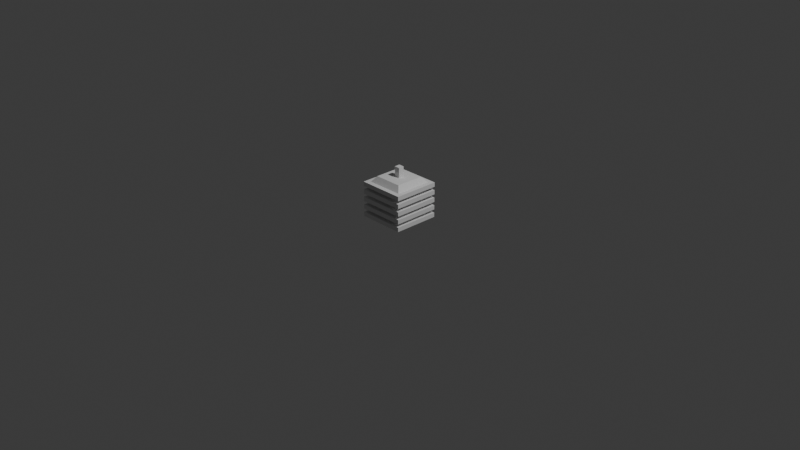 # Source: Engine.blend  (saved by Blender 4.0.36; exported with 4.5.12 LTS)
import bpy
from mathutils import Matrix  # noqa: F401  (used for matrix-valued properties, if any)

bpy.ops.wm.read_factory_settings(use_empty=True)
scene = bpy.context.scene
scene.name = 'Scene'

# ---- collections
col_collection = bpy.data.collections.new('Collection'); scene.collection.children.link(col_collection)

# ---- world
world_world = bpy.data.worlds.new('World'); scene.world = world_world
world_world.use_nodes = True; world_world.node_tree.nodes.clear()
_N = world_world.node_tree.nodes; _L = world_world.node_tree.links
n0 = _N.new('ShaderNodeOutputWorld'); n0.name = 'World Output'; n0.location = (300, 300)
n1 = _N.new('ShaderNodeBackground'); n1.name = 'Background'; n1.location = (10, 300)
n1.inputs[0].default_value = (0.05088, 0.05088, 0.05088, 1.0)
_L.new(n1.outputs[0], n0.inputs[0])
n0.is_active_output = True
world_world.color = (0.05088, 0.05088, 0.05088)
world_world.use_sun_shadow = False
world_world.sun_shadow_jitter_overblur = 0.0

# ---- cameras
cam_camera = bpy.data.cameras.new('Camera')
cam_camera.clip_end = 100.0
cam_camera.ortho_scale = 7.314

# ---- lights
light_light = bpy.data.lights.new('Light', 'POINT')
light_light.transmission_factor = 0.0
light_light.use_soft_falloff = False
light_light.energy = 1000.0
light_light.shadow_soft_size = 0.1
light_light.shadow_maximum_resolution = 0.006
light_light.use_absolute_resolution = True

# ---- meshes
me_cube_001 = bpy.data.meshes.new('Cube.001')
me_cube_001.from_pydata([(0.25, -0.25, 0.4077), (0.25, -0.25, 0.3604), (0.25, 0.25, 0.4077), (0.25, 0.25, 0.3604), (-0.25, -0.25, 0.4077), (-0.25, -0.25, 0.3604), (-0.25, 0.25, 0.4077), (-0.25, 0.25, 0.3604), (0.25, 0.25, 0.4077), (0.25, -0.25, 0.4077), (-0.25, 0.25, 0.4077), (-0.25, -0.25, 0.4077), (0.2, -0.2, 0.3604), (0.2, 0.2, 0.3604), (-0.2, 0.2, 0.3604), (-0.2, -0.2, 0.3604), (0.2, 0.2, 0.4077), (0.2, -0.2, 0.4077), (-0.2, 0.2, 0.4077), (-0.2, -0.2, 0.4077), (0.2, -0.2, 0.3241), (0.2, 0.2, 0.3241), (-0.2, 0.2, 0.3241), (-0.2, -0.2, 0.3241), (0.25, -0.25, 0.3241), (0.25, -0.25, 0.2768), (0.25, 0.25, 0.3241), (0.25, 0.25, 0.2768), (-0.25, -0.25, 0.3241), (-0.25, -0.25, 0.2768), (-0.25, 0.25, 0.3241), (-0.25, 0.25, 0.2768), (0.25, 0.25, 0.3241), (0.25, -0.25, 0.3241), (-0.25, 0.25, 0.3241), (-0.25, -0.25, 0.3241), (0.2, -0.2, 0.2768), (0.2, 0.2, 0.2768), (-0.2, 0.2, 0.2768), (-0.2, -0.2, 0.2768), (0.2, -0.2, 0.2405), (0.2, 0.2, 0.2405), (-0.2, 0.2, 0.2405), (-0.2, -0.2, 0.2405), (0.25, -0.25, 0.2405), (0.25, -0.25, 0.1932), (0.25, 0.25, 0.2405), (0.25, 0.25, 0.1932), (-0.25, -0.25, 0.2405), (-0.25, -0.25, 0.1932), (-0.25, 0.25, 0.2405), (-0.25, 0.25, 0.1932), (0.25, 0.25, 0.2405), (0.25, -0.25, 0.2405), (-0.25, 0.25, 0.2405), (-0.25, -0.25, 0.2405), (0.2, -0.2, 0.1932), (0.2, 0.2, 0.1932), (-0.2, 0.2, 0.1932), (-0.2, -0.2, 0.1932), (0.2, -0.2, 0.1569), (0.2, 0.2, 0.1569), (-0.2, 0.2, 0.1569), (-0.2, -0.2, 0.1569), (0.25, -0.25, 0.1569), (0.25, -0.25, 0.1096), (0.25, 0.25, 0.1569), (0.25, 0.25, 0.1096), (-0.25, -0.25, 0.1569), (-0.25, -0.25, 0.1096), (-0.25, 0.25, 0.1569), (-0.25, 0.25, 0.1096), (0.25, 0.25, 0.1569), (0.25, -0.25, 0.1569), (-0.25, 0.25, 0.1569), (-0.25, -0.25, 0.1569), (0.2, -0.2, 0.1096), (0.2, 0.2, 0.1096), (-0.2, 0.2, 0.1096), (-0.2, -0.2, 0.1096), (0.2, -0.2, 0.07332), (0.2, 0.2, 0.07332), (-0.2, 0.2, 0.07332), (-0.2, -0.2, 0.07332), (0.25, -0.25, 0.07332), (0.25, -0.25, 0.02602), (0.25, 0.25, 0.07332), (0.25, 0.25, 0.02602), (-0.25, -0.25, 0.07332), (-0.25, -0.25, 0.02602), (-0.25, 0.25, 0.07332), (-0.25, 0.25, 0.02602), (0.25, 0.25, 0.07332), (0.25, -0.25, 0.07332), (-0.25, 0.25, 0.07332), (-0.25, -0.25, 0.07332), (0.2, -0.2, 0.02602), (0.2, 0.2, 0.02602), (-0.2, 0.2, 0.02602), (-0.2, -0.2, 0.02602), (0.2, -0.2, -0.01028), (0.2, 0.2, -0.01028), (-0.2, 0.2, -0.01028), (-0.2, -0.2, -0.01028), (0.1536, 0.1536, 0.4687), (0.1536, -0.1536, 0.4687), (-0.1536, 0.1536, 0.4687), (-0.1536, -0.1536, 0.4687), (0.03072, 0.03072, 0.4687), (0.03072, -0.03072, 0.4687), (-0.03072, 0.03072, 0.4687), (-0.03072, -0.03072, 0.4687), (0.03072, 0.03072, 0.5776), (0.03072, -0.03072, 0.5776), (-0.03072, 0.03072, 0.5776), (-0.03072, -0.03072, 0.5776)], [], [(0, 1, 3, 2), (2, 3, 7, 6), (6, 7, 5, 4), (4, 5, 1, 0), (2, 6, 10, 8), (5, 7, 14, 15), (11, 9, 17, 19), (0, 2, 8, 9), (6, 4, 11, 10), (4, 0, 9, 11), (15, 14, 22, 23), (3, 1, 12, 13), (1, 5, 15, 12), (7, 3, 13, 14), (8, 10, 18, 16), (10, 11, 19, 18), (9, 8, 16, 17), (13, 12, 20, 21), (12, 15, 23, 20), (14, 13, 21, 22), (24, 25, 27, 26), (26, 27, 31, 30), (30, 31, 29, 28), (28, 29, 25, 24), (26, 30, 34, 32), (29, 31, 38, 39), (35, 33, 20, 23), (24, 26, 32, 33), (30, 28, 35, 34), (28, 24, 33, 35), (39, 38, 42, 43), (27, 25, 36, 37), (25, 29, 39, 36), (31, 27, 37, 38), (32, 34, 22, 21), (34, 35, 23, 22), (33, 32, 21, 20), (37, 36, 40, 41), (36, 39, 43, 40), (38, 37, 41, 42), (44, 45, 47, 46), (46, 47, 51, 50), (50, 51, 49, 48), (48, 49, 45, 44), (46, 50, 54, 52), (49, 51, 58, 59), (55, 53, 40, 43), (44, 46, 52, 53), (50, 48, 55, 54), (48, 44, 53, 55), (59, 58, 62, 63), (47, 45, 56, 57), (45, 49, 59, 56), (51, 47, 57, 58), (52, 54, 42, 41), (54, 55, 43, 42), (53, 52, 41, 40), (57, 56, 60, 61), (56, 59, 63, 60), (58, 57, 61, 62), (64, 65, 67, 66), (66, 67, 71, 70), (70, 71, 69, 68), (68, 69, 65, 64), (66, 70, 74, 72), (69, 71, 78, 79), (75, 73, 60, 63), (64, 66, 72, 73), (70, 68, 75, 74), (68, 64, 73, 75), (79, 78, 82, 83), (67, 65, 76, 77), (65, 69, 79, 76), (71, 67, 77, 78), (72, 74, 62, 61), (74, 75, 63, 62), (73, 72, 61, 60), (77, 76, 80, 81), (76, 79, 83, 80), (78, 77, 81, 82), (84, 85, 87, 86), (86, 87, 91, 90), (90, 91, 89, 88), (88, 89, 85, 84), (86, 90, 94, 92), (89, 91, 98, 99), (95, 93, 80, 83), (84, 86, 92, 93), (90, 88, 95, 94), (88, 84, 93, 95), (99, 98, 102, 103), (87, 85, 96, 97), (85, 89, 99, 96), (91, 87, 97, 98), (92, 94, 82, 81), (94, 95, 83, 82), (93, 92, 81, 80), (97, 96, 100, 101), (96, 99, 103, 100), (98, 97, 101, 102), (19, 17, 105, 107), (107, 105, 109, 111), (16, 18, 106, 104), (18, 19, 107, 106), (17, 16, 104, 105), (110, 111, 115, 114), (104, 106, 110, 108), (106, 107, 111, 110), (105, 104, 108, 109), (112, 114, 115, 113), (109, 108, 112, 113), (111, 109, 113, 115), (108, 110, 114, 112)])
_uv = me_cube_001.uv_layers.new(name='UVMap')
_uv.uv.foreach_set('vector', [0.375, 0.0, 0.625, 0.0, 0.625, 0.25, 0.375, 0.25, 0.375, 0.25, 0.625, 0.25, 0.625, 0.5, 0.375, 0.5, 0.375, 0.5, 0.625, 0.5, 0.625, 0.75, 0.375, 0.75, 0.375, 0.75, 0.625, 0.75, 0.625, 1.0, 0.375, 1.0, 0.375, 0.25, 0.375, 0.5, 0.375, 0.5, 0.375, 0.25, 0.625, 0.75, 0.625, 0.5, 0.625, 0.5, 0.625, 0.75, 0.375, 0.75, 0.375, 1.0, 0.375, 1.0, 0.375, 0.75, 0.375, 0.0, 0.375, 0.25, 0.375, 0.25, 0.375, 0.0, 0.375, 0.5, 0.375, 0.75, 0.375, 0.75, 0.375, 0.5, 0.375, 0.75, 0.375, 1.0, 0.375, 1.0, 0.375, 0.75, 0.625, 0.75, 0.625, 0.5, 0.625, 0.5, 0.625, 0.75, 0.625, 0.25, 0.625, 0.0, 0.625, 0.0, 0.625, 0.25, 0.625, 1.0, 0.625, 0.75, 0.625, 0.75, 0.625, 1.0, 0.625, 0.5, 0.625, 0.25, 0.625, 0.25, 0.625, 0.5, 0.375, 0.25, 0.375, 0.5, 0.375, 0.5, 0.375, 0.25, 0.375, 0.5, 0.375, 0.75, 0.375, 0.75, 0.375, 0.5, 0.375, 0.0, 0.375, 0.25, 0.375, 0.25, 0.375, 0.0, 0.625, 0.25, 0.625, 0.0, 0.625, 0.0, 0.625, 0.25, 0.625, 1.0, 0.625, 0.75, 0.625, 0.75, 0.625, 1.0, 0.625, 0.5, 0.625, 0.25, 0.625, 0.25, 0.625, 0.5, 0.375, 0.0, 0.625, 0.0, 0.625, 0.25, 0.375, 0.25, 0.375, 0.25, 0.625, 0.25, 0.625, 0.5, 0.375, 0.5, 0.375, 0.5, 0.625, 0.5, 0.625, 0.75, 0.375, 0.75, 0.375, 0.75, 0.625, 0.75, 0.625, 1.0, 0.375, 1.0, 0.375, 0.25, 0.375, 0.5, 0.375, 0.5, 0.375, 0.25, 0.625, 0.75, 0.625, 0.5, 0.625, 0.5, 0.625, 0.75, 0.375, 0.75, 0.375, 1.0, 0.375, 1.0, 0.375, 0.75, 0.375, 0.0, 0.375, 0.25, 0.375, 0.25, 0.375, 0.0, 0.375, 0.5, 0.375, 0.75, 0.375, 0.75, 0.375, 0.5, 0.375, 0.75, 0.375, 1.0, 0.375, 1.0, 0.375, 0.75, 0.625, 0.75, 0.625, 0.5, 0.625, 0.5, 0.625, 0.75, 0.625, 0.25, 0.625, 0.0, 0.625, 0.0, 0.625, 0.25, 0.625, 1.0, 0.625, 0.75, 0.625, 0.75, 0.625, 1.0, 0.625, 0.5, 0.625, 0.25, 0.625, 0.25, 0.625, 0.5, 0.375, 0.25, 0.375, 0.5, 0.375, 0.5, 0.375, 0.25, 0.375, 0.5, 0.375, 0.75, 0.375, 0.75, 0.375, 0.5, 0.375, 0.0, 0.375, 0.25, 0.375, 0.25, 0.375, 0.0, 0.625, 0.25, 0.625, 0.0, 0.625, 0.0, 0.625, 0.25, 0.625, 1.0, 0.625, 0.75, 0.625, 0.75, 0.625, 1.0, 0.625, 0.5, 0.625, 0.25, 0.625, 0.25, 0.625, 0.5, 0.375, 0.0, 0.625, 0.0, 0.625, 0.25, 0.375, 0.25, 0.375, 0.25, 0.625, 0.25, 0.625, 0.5, 0.375, 0.5, 0.375, 0.5, 0.625, 0.5, 0.625, 0.75, 0.375, 0.75, 0.375, 0.75, 0.625, 0.75, 0.625, 1.0, 0.375, 1.0, 0.375, 0.25, 0.375, 0.5, 0.375, 0.5, 0.375, 0.25, 0.625, 0.75, 0.625, 0.5, 0.625, 0.5, 0.625, 0.75, 0.375, 0.75, 0.375, 1.0, 0.375, 1.0, 0.375, 0.75, 0.375, 0.0, 0.375, 0.25, 0.375, 0.25, 0.375, 0.0, 0.375, 0.5, 0.375, 0.75, 0.375, 0.75, 0.375, 0.5, 0.375, 0.75, 0.375, 1.0, 0.375, 1.0, 0.375, 0.75, 0.625, 0.75, 0.625, 0.5, 0.625, 0.5, 0.625, 0.75, 0.625, 0.25, 0.625, 0.0, 0.625, 0.0, 0.625, 0.25, 0.625, 1.0, 0.625, 0.75, 0.625, 0.75, 0.625, 1.0, 0.625, 0.5, 0.625, 0.25, 0.625, 0.25, 0.625, 0.5, 0.375, 0.25, 0.375, 0.5, 0.375, 0.5, 0.375, 0.25, 0.375, 0.5, 0.375, 0.75, 0.375, 0.75, 0.375, 0.5, 0.375, 0.0, 0.375, 0.25, 0.375, 0.25, 0.375, 0.0, 0.625, 0.25, 0.625, 0.0, 0.625, 0.0, 0.625, 0.25, 0.625, 1.0, 0.625, 0.75, 0.625, 0.75, 0.625, 1.0, 0.625, 0.5, 0.625, 0.25, 0.625, 0.25, 0.625, 0.5, 0.375, 0.0, 0.625, 0.0, 0.625, 0.25, 0.375, 0.25, 0.375, 0.25, 0.625, 0.25, 0.625, 0.5, 0.375, 0.5, 0.375, 0.5, 0.625, 0.5, 0.625, 0.75, 0.375, 0.75, 0.375, 0.75, 0.625, 0.75, 0.625, 1.0, 0.375, 1.0, 0.375, 0.25, 0.375, 0.5, 0.375, 0.5, 0.375, 0.25, 0.625, 0.75, 0.625, 0.5, 0.625, 0.5, 0.625, 0.75, 0.375, 0.75, 0.375, 1.0, 0.375, 1.0, 0.375, 0.75, 0.375, 0.0, 0.375, 0.25, 0.375, 0.25, 0.375, 0.0, 0.375, 0.5, 0.375, 0.75, 0.375, 0.75, 0.375, 0.5, 0.375, 0.75, 0.375, 1.0, 0.375, 1.0, 0.375, 0.75, 0.625, 0.75, 0.625, 0.5, 0.625, 0.5, 0.625, 0.75, 0.625, 0.25, 0.625, 0.0, 0.625, 0.0, 0.625, 0.25, 0.625, 1.0, 0.625, 0.75, 0.625, 0.75, 0.625, 1.0, 0.625, 0.5, 0.625, 0.25, 0.625, 0.25, 0.625, 0.5, 0.375, 0.25, 0.375, 0.5, 0.375, 0.5, 0.375, 0.25, 0.375, 0.5, 0.375, 0.75, 0.375, 0.75, 0.375, 0.5, 0.375, 0.0, 0.375, 0.25, 0.375, 0.25, 0.375, 0.0, 0.625, 0.25, 0.625, 0.0, 0.625, 0.0, 0.625, 0.25, 0.625, 1.0, 0.625, 0.75, 0.625, 0.75, 0.625, 1.0, 0.625, 0.5, 0.625, 0.25, 0.625, 0.25, 0.625, 0.5, 0.375, 0.0, 0.625, 0.0, 0.625, 0.25, 0.375, 0.25, 0.375, 0.25, 0.625, 0.25, 0.625, 0.5, 0.375, 0.5, 0.375, 0.5, 0.625, 0.5, 0.625, 0.75, 0.375, 0.75, 0.375, 0.75, 0.625, 0.75, 0.625, 1.0, 0.375, 1.0, 0.375, 0.25, 0.375, 0.5, 0.375, 0.5, 0.375, 0.25, 0.625, 0.75, 0.625, 0.5, 0.625, 0.5, 0.625, 0.75, 0.375, 0.75, 0.375, 1.0, 0.375, 1.0, 0.375, 0.75, 0.375, 0.0, 0.375, 0.25, 0.375, 0.25, 0.375, 0.0, 0.375, 0.5, 0.375, 0.75, 0.375, 0.75, 0.375, 0.5, 0.375, 0.75, 0.375, 1.0, 0.375, 1.0, 0.375, 0.75, 0.625, 0.75, 0.625, 0.5, 0.625, 0.5, 0.625, 0.75, 0.625, 0.25, 0.625, 0.0, 0.625, 0.0, 0.625, 0.25, 0.625, 1.0, 0.625, 0.75, 0.625, 0.75, 0.625, 1.0, 0.625, 0.5, 0.625, 0.25, 0.625, 0.25, 0.625, 0.5, 0.375, 0.25, 0.375, 0.5, 0.375, 0.5, 0.375, 0.25, 0.375, 0.5, 0.375, 0.75, 0.375, 0.75, 0.375, 0.5, 0.375, 0.0, 0.375, 0.25, 0.375, 0.25, 0.375, 0.0, 0.625, 0.25, 0.625, 0.0, 0.625, 0.0, 0.625, 0.25, 0.625, 1.0, 0.625, 0.75, 0.625, 0.75, 0.625, 1.0, 0.625, 0.5, 0.625, 0.25, 0.625, 0.25, 0.625, 0.5, 0.375, 0.75, 0.375, 1.0, 0.375, 1.0, 0.375, 0.75, 0.375, 0.75, 0.375, 1.0, 0.375, 1.0, 0.375, 0.75, 0.375, 0.25, 0.375, 0.5, 0.375, 0.5, 0.375, 0.25, 0.375, 0.5, 0.375, 0.75, 0.375, 0.75, 0.375, 0.5, 0.375, 0.0, 0.375, 0.25, 0.375, 0.25, 0.375, 0.0, 0.375, 0.5, 0.375, 0.75, 0.375, 0.75, 0.375, 0.5, 0.375, 0.25, 0.375, 0.5, 0.375, 0.5, 0.375, 0.25, 0.375, 0.5, 0.375, 0.75, 0.375, 0.75, 0.375, 0.5, 0.375, 0.0, 0.375, 0.25, 0.375, 0.25, 0.375, 0.0, 0.375, 0.25, 0.375, 0.5, 0.375, 0.75, 0.375, 1.0, 0.375, 0.0, 0.375, 0.25, 0.375, 0.25, 0.375, 0.0, 0.375, 0.75, 0.375, 1.0, 0.375, 1.0, 0.375, 0.75, 0.375, 0.25, 0.375, 0.5, 0.375, 0.5, 0.375, 0.25])
me_cube_001.update()

# ---- objects
ob_light = bpy.data.objects.new('Light', light_light)
ob_camera = bpy.data.objects.new('Camera', cam_camera)
ob_cube = bpy.data.objects.new('Cube', me_cube_001)

# ---- transforms, parenting, visibility, modifiers, constraints
ob_light.location = (4.076, 1.005, 5.904)
ob_light.rotation_euler = (0.6503, 0.05522, 1.866)
ob_light.lock_rotations_4d = False
ob_light.empty_display_type = 'ARROWS'
ob_light.color = (0.0, 0.0, 0.0, 0.0)
ob_light.lineart.crease_threshold = 0.0
ob_camera.location = (7.359, -6.926, 4.958)
ob_camera.rotation_euler = (1.109, 0.0, 0.8149)
ob_camera.lock_rotations_4d = False
ob_camera.empty_display_type = 'ARROWS'
ob_camera.color = (0.0, 0.0, 0.0, 0.0)
ob_camera.display_type = 'WIRE'
ob_camera.lineart.crease_threshold = 0.0
ob_cube.location = (0.0, 0.0, 0.0)

# ---- collection membership
col_collection.objects.link(ob_light)
col_collection.objects.link(ob_camera)
col_collection.objects.link(ob_cube)

# ---- scene / render settings (as saved in the file)
scene.camera = ob_camera
scene.frame_start = 1; scene.frame_end = 250; scene.frame_set(1)
scene.render.engine = 'BLENDER_EEVEE_NEXT'
scene.cycles.sampling_pattern = 'TABULATED_SOBOL'
bpy.context.view_layer.update()
